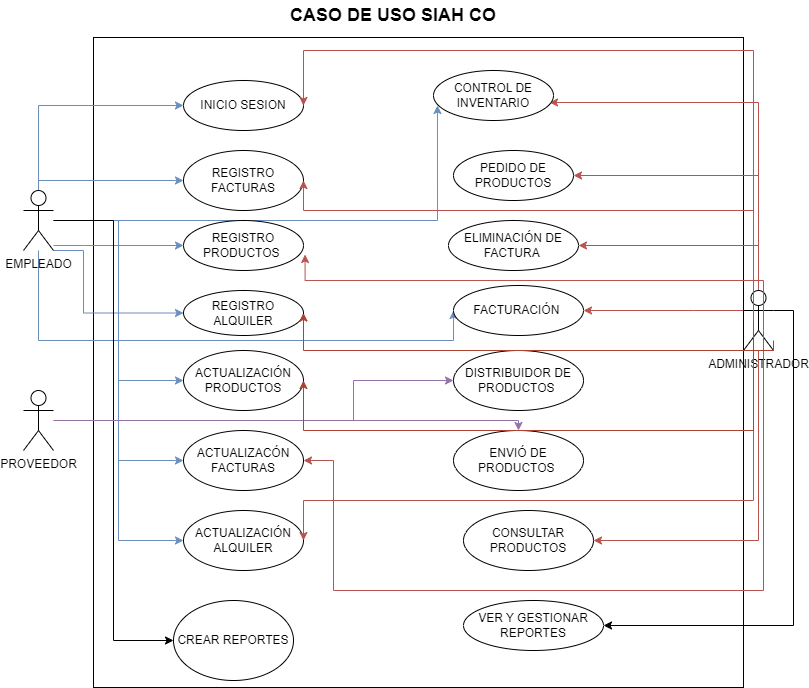

The diagram above was exported from draw.io. Its source (the exported page's mxGraphModel, read from the mxfile embedded in the PNG):
<mxGraphModel dx="880" dy="470" grid="1" gridSize="10" guides="1" tooltips="1" connect="1" arrows="1" fold="1" page="1" pageScale="1" pageWidth="827" pageHeight="1169" math="0" shadow="0">
  <root>
    <mxCell id="0" />
    <mxCell id="1" parent="0" />
    <mxCell id="rs4yOjbyaqnGo9Czd-S4-4" value="" style="whiteSpace=wrap;html=1;aspect=fixed;fillColor=none;" parent="1" vertex="1">
      <mxGeometry x="100" y="217" width="650" height="650" as="geometry" />
    </mxCell>
    <mxCell id="rs4yOjbyaqnGo9Czd-S4-5" value="&lt;font style=&quot;font-size: 18px;&quot;&gt;&lt;b&gt;CASO DE USO SIAH CO&lt;/b&gt;&lt;/font&gt;" style="text;html=1;strokeColor=none;fillColor=none;align=center;verticalAlign=middle;whiteSpace=wrap;rounded=0;" parent="1" vertex="1">
      <mxGeometry x="280" y="180" width="240" height="30" as="geometry" />
    </mxCell>
    <mxCell id="FRCrRyZ1H7iB2O616fW8-10" style="edgeStyle=orthogonalEdgeStyle;rounded=0;orthogonalLoop=1;jettySize=auto;html=1;entryX=0;entryY=0.5;entryDx=0;entryDy=0;fillColor=#dae8fc;strokeColor=#6c8ebf;" parent="1" source="rs4yOjbyaqnGo9Czd-S4-6" target="rs4yOjbyaqnGo9Czd-S4-12" edge="1">
      <mxGeometry relative="1" as="geometry">
        <Array as="points">
          <mxPoint x="45" y="285" />
        </Array>
      </mxGeometry>
    </mxCell>
    <mxCell id="FRCrRyZ1H7iB2O616fW8-11" style="edgeStyle=orthogonalEdgeStyle;rounded=0;orthogonalLoop=1;jettySize=auto;html=1;fillColor=#dae8fc;strokeColor=#6c8ebf;" parent="1" source="rs4yOjbyaqnGo9Czd-S4-6" target="rs4yOjbyaqnGo9Czd-S4-13" edge="1">
      <mxGeometry relative="1" as="geometry">
        <Array as="points">
          <mxPoint x="45" y="360" />
        </Array>
      </mxGeometry>
    </mxCell>
    <mxCell id="FRCrRyZ1H7iB2O616fW8-12" style="edgeStyle=orthogonalEdgeStyle;rounded=0;orthogonalLoop=1;jettySize=auto;html=1;entryX=0;entryY=0.5;entryDx=0;entryDy=0;fillColor=#dae8fc;strokeColor=#6c8ebf;" parent="1" source="rs4yOjbyaqnGo9Czd-S4-6" target="rs4yOjbyaqnGo9Czd-S4-14" edge="1">
      <mxGeometry relative="1" as="geometry">
        <Array as="points">
          <mxPoint x="90" y="425" />
          <mxPoint x="90" y="425" />
        </Array>
      </mxGeometry>
    </mxCell>
    <mxCell id="FRCrRyZ1H7iB2O616fW8-13" style="edgeStyle=orthogonalEdgeStyle;rounded=0;orthogonalLoop=1;jettySize=auto;html=1;entryX=0;entryY=0.5;entryDx=0;entryDy=0;fillColor=#dae8fc;strokeColor=#6c8ebf;" parent="1" source="rs4yOjbyaqnGo9Czd-S4-6" target="rs4yOjbyaqnGo9Czd-S4-15" edge="1">
      <mxGeometry relative="1" as="geometry">
        <Array as="points">
          <mxPoint x="90" y="430" />
          <mxPoint x="90" y="493" />
        </Array>
      </mxGeometry>
    </mxCell>
    <mxCell id="FRCrRyZ1H7iB2O616fW8-17" style="edgeStyle=orthogonalEdgeStyle;rounded=0;orthogonalLoop=1;jettySize=auto;html=1;entryX=0.033;entryY=0.7;entryDx=0;entryDy=0;entryPerimeter=0;fillColor=#dae8fc;strokeColor=#6c8ebf;" parent="1" source="rs4yOjbyaqnGo9Czd-S4-6" target="rs4yOjbyaqnGo9Czd-S4-19" edge="1">
      <mxGeometry relative="1" as="geometry" />
    </mxCell>
    <mxCell id="FRCrRyZ1H7iB2O616fW8-18" style="edgeStyle=orthogonalEdgeStyle;rounded=0;orthogonalLoop=1;jettySize=auto;html=1;entryX=0;entryY=0.5;entryDx=0;entryDy=0;fillColor=#dae8fc;strokeColor=#6c8ebf;" parent="1" source="rs4yOjbyaqnGo9Czd-S4-6" target="FRCrRyZ1H7iB2O616fW8-1" edge="1">
      <mxGeometry relative="1" as="geometry">
        <Array as="points">
          <mxPoint x="45" y="520" />
          <mxPoint x="460" y="520" />
        </Array>
      </mxGeometry>
    </mxCell>
    <mxCell id="FRCrRyZ1H7iB2O616fW8-21" style="edgeStyle=orthogonalEdgeStyle;rounded=0;orthogonalLoop=1;jettySize=auto;html=1;entryX=0;entryY=0.5;entryDx=0;entryDy=0;fillColor=#dae8fc;strokeColor=#6c8ebf;" parent="1" source="rs4yOjbyaqnGo9Czd-S4-6" target="rs4yOjbyaqnGo9Czd-S4-16" edge="1">
      <mxGeometry relative="1" as="geometry" />
    </mxCell>
    <mxCell id="FRCrRyZ1H7iB2O616fW8-22" style="edgeStyle=orthogonalEdgeStyle;rounded=0;orthogonalLoop=1;jettySize=auto;html=1;entryX=0;entryY=0.5;entryDx=0;entryDy=0;fillColor=#dae8fc;strokeColor=#6c8ebf;" parent="1" source="rs4yOjbyaqnGo9Czd-S4-6" target="rs4yOjbyaqnGo9Czd-S4-17" edge="1">
      <mxGeometry relative="1" as="geometry" />
    </mxCell>
    <mxCell id="FRCrRyZ1H7iB2O616fW8-23" style="edgeStyle=orthogonalEdgeStyle;rounded=0;orthogonalLoop=1;jettySize=auto;html=1;entryX=0;entryY=0.5;entryDx=0;entryDy=0;fillColor=#dae8fc;strokeColor=#6c8ebf;" parent="1" source="rs4yOjbyaqnGo9Czd-S4-6" target="rs4yOjbyaqnGo9Czd-S4-18" edge="1">
      <mxGeometry relative="1" as="geometry" />
    </mxCell>
    <mxCell id="SQP10g-ec4G_R3JE1FFr-2" style="edgeStyle=orthogonalEdgeStyle;rounded=0;orthogonalLoop=1;jettySize=auto;html=1;entryX=0;entryY=0.5;entryDx=0;entryDy=0;" edge="1" parent="1" source="rs4yOjbyaqnGo9Czd-S4-6" target="SQP10g-ec4G_R3JE1FFr-1">
      <mxGeometry relative="1" as="geometry" />
    </mxCell>
    <mxCell id="rs4yOjbyaqnGo9Czd-S4-6" value="EMPLEADO" style="shape=umlActor;verticalLabelPosition=bottom;verticalAlign=top;html=1;outlineConnect=0;" parent="1" vertex="1">
      <mxGeometry x="30" y="370" width="30" height="60" as="geometry" />
    </mxCell>
    <mxCell id="FRCrRyZ1H7iB2O616fW8-19" style="edgeStyle=orthogonalEdgeStyle;rounded=0;orthogonalLoop=1;jettySize=auto;html=1;fillColor=#e1d5e7;strokeColor=#9673a6;" parent="1" source="rs4yOjbyaqnGo9Czd-S4-7" target="FRCrRyZ1H7iB2O616fW8-3" edge="1">
      <mxGeometry relative="1" as="geometry">
        <Array as="points">
          <mxPoint x="525" y="600" />
        </Array>
      </mxGeometry>
    </mxCell>
    <mxCell id="FRCrRyZ1H7iB2O616fW8-20" style="edgeStyle=orthogonalEdgeStyle;rounded=0;orthogonalLoop=1;jettySize=auto;html=1;entryX=0;entryY=0.5;entryDx=0;entryDy=0;fillColor=#e1d5e7;strokeColor=#9673a6;" parent="1" source="rs4yOjbyaqnGo9Czd-S4-7" target="FRCrRyZ1H7iB2O616fW8-2" edge="1">
      <mxGeometry relative="1" as="geometry">
        <Array as="points">
          <mxPoint x="360" y="600" />
          <mxPoint x="360" y="560" />
        </Array>
      </mxGeometry>
    </mxCell>
    <mxCell id="rs4yOjbyaqnGo9Czd-S4-7" value="PROVEEDOR" style="shape=umlActor;verticalLabelPosition=bottom;verticalAlign=top;html=1;outlineConnect=0;" parent="1" vertex="1">
      <mxGeometry x="30" y="570" width="30" height="60" as="geometry" />
    </mxCell>
    <mxCell id="FRCrRyZ1H7iB2O616fW8-5" style="edgeStyle=orthogonalEdgeStyle;rounded=0;orthogonalLoop=1;jettySize=auto;html=1;entryX=0.967;entryY=0.64;entryDx=0;entryDy=0;entryPerimeter=0;fillColor=#f8cecc;strokeColor=#b85450;" parent="1" source="rs4yOjbyaqnGo9Czd-S4-8" target="rs4yOjbyaqnGo9Czd-S4-19" edge="1">
      <mxGeometry relative="1" as="geometry">
        <Array as="points">
          <mxPoint x="765" y="282" />
        </Array>
      </mxGeometry>
    </mxCell>
    <mxCell id="FRCrRyZ1H7iB2O616fW8-6" style="edgeStyle=orthogonalEdgeStyle;rounded=0;orthogonalLoop=1;jettySize=auto;html=1;entryX=1;entryY=0.5;entryDx=0;entryDy=0;fillColor=#f8cecc;strokeColor=#b85450;" parent="1" source="rs4yOjbyaqnGo9Czd-S4-8" target="rs4yOjbyaqnGo9Czd-S4-20" edge="1">
      <mxGeometry relative="1" as="geometry">
        <Array as="points">
          <mxPoint x="765" y="355" />
        </Array>
      </mxGeometry>
    </mxCell>
    <mxCell id="FRCrRyZ1H7iB2O616fW8-7" style="edgeStyle=orthogonalEdgeStyle;rounded=0;orthogonalLoop=1;jettySize=auto;html=1;entryX=1;entryY=0.5;entryDx=0;entryDy=0;fillColor=#f8cecc;strokeColor=#b85450;" parent="1" source="rs4yOjbyaqnGo9Czd-S4-8" target="rs4yOjbyaqnGo9Czd-S4-21" edge="1">
      <mxGeometry relative="1" as="geometry">
        <Array as="points">
          <mxPoint x="765" y="425" />
        </Array>
      </mxGeometry>
    </mxCell>
    <mxCell id="FRCrRyZ1H7iB2O616fW8-8" style="edgeStyle=orthogonalEdgeStyle;rounded=0;orthogonalLoop=1;jettySize=auto;html=1;fillColor=#f8cecc;strokeColor=#b85450;" parent="1" source="rs4yOjbyaqnGo9Czd-S4-8" target="FRCrRyZ1H7iB2O616fW8-1" edge="1">
      <mxGeometry relative="1" as="geometry">
        <Array as="points">
          <mxPoint x="700" y="490" />
          <mxPoint x="700" y="490" />
        </Array>
      </mxGeometry>
    </mxCell>
    <mxCell id="FRCrRyZ1H7iB2O616fW8-9" style="edgeStyle=orthogonalEdgeStyle;rounded=0;orthogonalLoop=1;jettySize=auto;html=1;entryX=1;entryY=0.5;entryDx=0;entryDy=0;fillColor=#f8cecc;strokeColor=#b85450;" parent="1" source="rs4yOjbyaqnGo9Czd-S4-8" target="FRCrRyZ1H7iB2O616fW8-4" edge="1">
      <mxGeometry relative="1" as="geometry">
        <Array as="points">
          <mxPoint x="765" y="720" />
        </Array>
      </mxGeometry>
    </mxCell>
    <mxCell id="SQP10g-ec4G_R3JE1FFr-6" style="edgeStyle=orthogonalEdgeStyle;rounded=0;orthogonalLoop=1;jettySize=auto;html=1;exitX=1;exitY=0.3333333333333333;exitDx=0;exitDy=0;exitPerimeter=0;entryX=1;entryY=0.5;entryDx=0;entryDy=0;" edge="1" parent="1" source="rs4yOjbyaqnGo9Czd-S4-8" target="SQP10g-ec4G_R3JE1FFr-3">
      <mxGeometry relative="1" as="geometry" />
    </mxCell>
    <mxCell id="rs4yOjbyaqnGo9Czd-S4-8" value="ADMINISTRADOR" style="shape=umlActor;verticalLabelPosition=bottom;verticalAlign=top;html=1;outlineConnect=0;" parent="1" vertex="1">
      <mxGeometry x="750" y="470" width="30" height="60" as="geometry" />
    </mxCell>
    <mxCell id="rs4yOjbyaqnGo9Czd-S4-12" value="INICIO SESION" style="ellipse;whiteSpace=wrap;html=1;" parent="1" vertex="1">
      <mxGeometry x="190" y="260" width="120" height="50" as="geometry" />
    </mxCell>
    <mxCell id="rs4yOjbyaqnGo9Czd-S4-13" value="REGISTRO FACTURAS" style="ellipse;whiteSpace=wrap;html=1;" parent="1" vertex="1">
      <mxGeometry x="190" y="330" width="120" height="60" as="geometry" />
    </mxCell>
    <mxCell id="rs4yOjbyaqnGo9Czd-S4-14" value="REGISTRO PRODUCTOS&amp;nbsp;" style="ellipse;whiteSpace=wrap;html=1;" parent="1" vertex="1">
      <mxGeometry x="190" y="400" width="120" height="50" as="geometry" />
    </mxCell>
    <mxCell id="rs4yOjbyaqnGo9Czd-S4-15" value="REGISTRO ALQUILER" style="ellipse;whiteSpace=wrap;html=1;" parent="1" vertex="1">
      <mxGeometry x="190" y="470" width="120" height="45" as="geometry" />
    </mxCell>
    <mxCell id="rs4yOjbyaqnGo9Czd-S4-16" value="ACTUALIZACIÓN&lt;br&gt;PRODUCTOS" style="ellipse;whiteSpace=wrap;html=1;" parent="1" vertex="1">
      <mxGeometry x="190" y="530" width="120" height="60" as="geometry" />
    </mxCell>
    <mxCell id="rs4yOjbyaqnGo9Czd-S4-17" value="ACTUALIZACÓN FACTURAS" style="ellipse;whiteSpace=wrap;html=1;" parent="1" vertex="1">
      <mxGeometry x="190" y="610" width="120" height="60" as="geometry" />
    </mxCell>
    <mxCell id="rs4yOjbyaqnGo9Czd-S4-18" value="ACTUALIZACIÓN ALQUILER" style="ellipse;whiteSpace=wrap;html=1;" parent="1" vertex="1">
      <mxGeometry x="190" y="690" width="120" height="60" as="geometry" />
    </mxCell>
    <mxCell id="rs4yOjbyaqnGo9Czd-S4-19" value="CONTROL DE INVENTARIO" style="ellipse;whiteSpace=wrap;html=1;" parent="1" vertex="1">
      <mxGeometry x="440" y="250" width="120" height="50" as="geometry" />
    </mxCell>
    <mxCell id="rs4yOjbyaqnGo9Czd-S4-20" value="PEDIDO DE PRODUCTOS" style="ellipse;whiteSpace=wrap;html=1;" parent="1" vertex="1">
      <mxGeometry x="460" y="330" width="120" height="50" as="geometry" />
    </mxCell>
    <mxCell id="rs4yOjbyaqnGo9Czd-S4-21" value="ELIMINACIÓN DE FACTURA&amp;nbsp;" style="ellipse;whiteSpace=wrap;html=1;" parent="1" vertex="1">
      <mxGeometry x="455" y="400" width="130" height="50" as="geometry" />
    </mxCell>
    <mxCell id="FRCrRyZ1H7iB2O616fW8-1" value="FACTURACIÓN&amp;nbsp;" style="ellipse;whiteSpace=wrap;html=1;" parent="1" vertex="1">
      <mxGeometry x="460" y="465" width="130" height="50" as="geometry" />
    </mxCell>
    <mxCell id="FRCrRyZ1H7iB2O616fW8-2" value="DISTRIBUIDOR DE PRODUCTOS&amp;nbsp;" style="ellipse;whiteSpace=wrap;html=1;" parent="1" vertex="1">
      <mxGeometry x="460" y="530" width="130" height="60" as="geometry" />
    </mxCell>
    <mxCell id="FRCrRyZ1H7iB2O616fW8-3" value="ENVIÓ DE PRODUCTOS&amp;nbsp;" style="ellipse;whiteSpace=wrap;html=1;" parent="1" vertex="1">
      <mxGeometry x="460" y="610" width="130" height="60" as="geometry" />
    </mxCell>
    <mxCell id="FRCrRyZ1H7iB2O616fW8-4" value="CONSULTAR PRODUCTOS" style="ellipse;whiteSpace=wrap;html=1;" parent="1" vertex="1">
      <mxGeometry x="470" y="690" width="130" height="60" as="geometry" />
    </mxCell>
    <mxCell id="XjvQT_JqWaHWx-LAqKjy-3" style="edgeStyle=orthogonalEdgeStyle;rounded=0;orthogonalLoop=1;jettySize=auto;html=1;entryX=1;entryY=0.5;entryDx=0;entryDy=0;fillColor=#f8cecc;strokeColor=#b85450;" parent="1" target="rs4yOjbyaqnGo9Czd-S4-18" edge="1">
      <mxGeometry relative="1" as="geometry">
        <Array as="points">
          <mxPoint x="760" y="680" />
          <mxPoint x="310" y="680" />
        </Array>
        <mxPoint x="760" y="500" as="sourcePoint" />
        <mxPoint x="600" y="500" as="targetPoint" />
      </mxGeometry>
    </mxCell>
    <mxCell id="XjvQT_JqWaHWx-LAqKjy-4" style="edgeStyle=orthogonalEdgeStyle;rounded=0;orthogonalLoop=1;jettySize=auto;html=1;entryX=1;entryY=0.5;entryDx=0;entryDy=0;fillColor=#f8cecc;strokeColor=#b85450;" parent="1" target="rs4yOjbyaqnGo9Czd-S4-17" edge="1">
      <mxGeometry relative="1" as="geometry">
        <Array as="points">
          <mxPoint x="770" y="770" />
          <mxPoint x="340" y="770" />
          <mxPoint x="340" y="640" />
        </Array>
        <mxPoint x="770" y="510" as="sourcePoint" />
        <mxPoint x="610" y="510" as="targetPoint" />
      </mxGeometry>
    </mxCell>
    <mxCell id="XjvQT_JqWaHWx-LAqKjy-5" style="edgeStyle=orthogonalEdgeStyle;rounded=0;orthogonalLoop=1;jettySize=auto;html=1;entryX=1;entryY=0.5;entryDx=0;entryDy=0;fillColor=#f8cecc;strokeColor=#b85450;" parent="1" target="rs4yOjbyaqnGo9Czd-S4-12" edge="1">
      <mxGeometry relative="1" as="geometry">
        <Array as="points">
          <mxPoint x="760" y="230" />
          <mxPoint x="310" y="230" />
        </Array>
        <mxPoint x="760" y="500" as="sourcePoint" />
        <mxPoint x="600" y="500" as="targetPoint" />
      </mxGeometry>
    </mxCell>
    <mxCell id="XjvQT_JqWaHWx-LAqKjy-6" style="edgeStyle=orthogonalEdgeStyle;rounded=0;orthogonalLoop=1;jettySize=auto;html=1;entryX=1;entryY=0.5;entryDx=0;entryDy=0;fillColor=#f8cecc;strokeColor=#b85450;" parent="1" target="rs4yOjbyaqnGo9Czd-S4-13" edge="1">
      <mxGeometry relative="1" as="geometry">
        <Array as="points">
          <mxPoint x="760" y="390" />
          <mxPoint x="310" y="390" />
        </Array>
        <mxPoint x="760" y="500" as="sourcePoint" />
        <mxPoint x="600" y="500" as="targetPoint" />
      </mxGeometry>
    </mxCell>
    <mxCell id="XjvQT_JqWaHWx-LAqKjy-7" style="edgeStyle=orthogonalEdgeStyle;rounded=0;orthogonalLoop=1;jettySize=auto;html=1;entryX=1.013;entryY=0.68;entryDx=0;entryDy=0;entryPerimeter=0;fillColor=#f8cecc;strokeColor=#b85450;" parent="1" target="rs4yOjbyaqnGo9Czd-S4-14" edge="1">
      <mxGeometry relative="1" as="geometry">
        <Array as="points">
          <mxPoint x="770" y="460" />
          <mxPoint x="312" y="460" />
        </Array>
        <mxPoint x="770" y="510" as="sourcePoint" />
        <mxPoint x="610" y="510" as="targetPoint" />
      </mxGeometry>
    </mxCell>
    <mxCell id="XjvQT_JqWaHWx-LAqKjy-8" style="edgeStyle=orthogonalEdgeStyle;rounded=0;orthogonalLoop=1;jettySize=auto;html=1;entryX=1;entryY=0.5;entryDx=0;entryDy=0;fillColor=#fad9d5;strokeColor=#ae4132;" parent="1" target="rs4yOjbyaqnGo9Czd-S4-15" edge="1">
      <mxGeometry relative="1" as="geometry">
        <Array as="points">
          <mxPoint x="780" y="530" />
          <mxPoint x="310" y="530" />
        </Array>
        <mxPoint x="780" y="520" as="sourcePoint" />
        <mxPoint x="620" y="520" as="targetPoint" />
      </mxGeometry>
    </mxCell>
    <mxCell id="XjvQT_JqWaHWx-LAqKjy-11" style="edgeStyle=orthogonalEdgeStyle;rounded=0;orthogonalLoop=1;jettySize=auto;html=1;fillColor=#fad9d5;strokeColor=#ae4132;entryX=1;entryY=0.5;entryDx=0;entryDy=0;" parent="1" target="rs4yOjbyaqnGo9Czd-S4-16" edge="1">
      <mxGeometry relative="1" as="geometry">
        <Array as="points">
          <mxPoint x="760" y="610" />
          <mxPoint x="310" y="610" />
        </Array>
        <mxPoint x="760" y="500" as="sourcePoint" />
        <mxPoint x="600" y="500" as="targetPoint" />
      </mxGeometry>
    </mxCell>
    <mxCell id="SQP10g-ec4G_R3JE1FFr-1" value="CREAR REPORTES" style="ellipse;whiteSpace=wrap;html=1;" vertex="1" parent="1">
      <mxGeometry x="180" y="780" width="120" height="80" as="geometry" />
    </mxCell>
    <mxCell id="SQP10g-ec4G_R3JE1FFr-3" value="VER Y GESTIONAR REPORTES" style="ellipse;whiteSpace=wrap;html=1;" vertex="1" parent="1">
      <mxGeometry x="470" y="780" width="140" height="50" as="geometry" />
    </mxCell>
  </root>
</mxGraphModel>